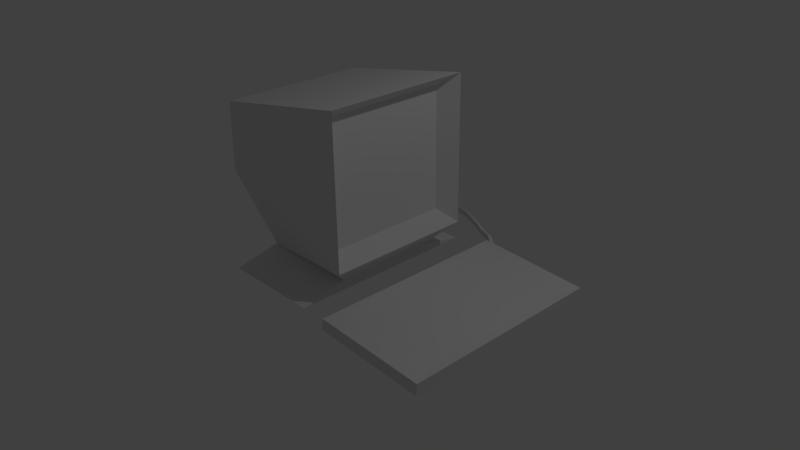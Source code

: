 # Source: terminal.blend  (saved by Blender 2.70.0; exported with 4.5.12 LTS)
import bpy
from mathutils import Matrix  # noqa: F401  (used for matrix-valued properties, if any)

bpy.ops.wm.read_factory_settings(use_empty=True)
scene = bpy.context.scene
scene.name = 'Scene'

# ---- collections
col_collection_1 = bpy.data.collections.new('Collection 1'); scene.collection.children.link(col_collection_1)

# ---- materials (node trees are filled in below, after node groups)
mat_material = bpy.data.materials.new('Material')
mat_material.alpha_threshold = 0.0
mat_material.use_transparent_shadow = False
mat_material.roughness = 0.5
mat_material.line_color = (0.0, 0.0, 0.0, 1.0)

# ---- material node trees

# ---- world
world_world = bpy.data.worlds.new('World'); scene.world = world_world
world_world.color = (0.05088, 0.05088, 0.05088)
world_world.use_sun_shadow = False
world_world.sun_shadow_jitter_overblur = 0.0
world_world.cycles.sampling_method = 'MANUAL'
world_world.cycles.sample_map_resolution = 256

# ---- cameras
cam_camera = bpy.data.cameras.new('Camera')
cam_camera.clip_end = 100.0
cam_camera.lens = 35.0
cam_camera.sensor_width = 32.0
cam_camera.sensor_height = 18.0
cam_camera.ortho_scale = 7.314
cam_camera.dof.focus_distance = 0.0
cam_camera.dof.aperture_fstop = 128.0

# ---- lights
light_lamp = bpy.data.lights.new('Lamp', 'POINT')
light_lamp.transmission_factor = 0.0
light_lamp.cutoff_distance = 30.0
light_lamp.energy = 100.0
light_lamp.shadow_buffer_clip_start = 1.001
light_lamp.shadow_soft_size = 0.1
light_lamp.shadow_maximum_resolution = 0.006
light_lamp.use_absolute_resolution = True
light_lamp.cycles.use_multiple_importance_sampling = False

# ---- meshes
me_cube = bpy.data.meshes.new('Cube')
me_cube.from_pydata([(0.5322, 1.0, -2.033), (0.5322, -1.0, -2.033), (-1.499, -1.0, -1.311), (-1.499, 1.0, -1.311), (0.5322, 1.0, -0.03317), (0.5322, -1.0, -0.03317), (-1.468, -1.0, -0.3902), (-1.468, 1.0, -0.3902), (0.2183, 0.6861, -2.357), (0.2183, -0.6861, -2.357), (-1.154, -0.6861, -2.357), (-1.154, 0.6861, -2.357), (0.2926, 0.8292, -1.862), (0.2926, -0.8292, -1.862), (0.2926, 0.8292, -0.2039), (0.2926, -0.8292, -0.2039), (0.2183, 1.307, -2.49), (0.2183, -1.307, -2.49), (-1.154, -1.307, -2.49), (-1.154, 1.307, -2.49), (0.7361, -1.442, -2.492), (0.7243, 1.354, -2.513), (2.244, 1.36, -2.609), (2.256, -1.436, -2.588), (0.7458, -1.441, -2.336), (0.7341, 1.355, -2.357), (2.254, 1.361, -2.452), (2.266, -1.435, -2.431), (0.9678, -1.122, -2.374), (0.9587, 1.039, -2.39), (2.133, 1.043, -2.464), (2.142, -1.117, -2.447), (0.8623, 1.356, -2.365), (0.8525, 1.354, -2.521), (0.8741, -1.44, -2.344), (0.8643, -1.442, -2.5), (1.058, 1.039, -2.396), (1.067, -1.121, -2.38), (0.7559, 1.393, -2.48), (0.7611, 1.393, -2.396), (0.8296, 1.393, -2.401), (0.8243, 1.393, -2.484), (0.5794, 1.543, -2.482), (0.5846, 1.544, -2.399), (0.6531, 1.544, -2.403), (0.6479, 1.543, -2.486), (-0.1358, 1.877, -2.485), (-0.1306, 1.877, -2.401), (-0.06213, 1.878, -2.405), (-0.06736, 1.877, -2.489), (-0.8777, 2.031, -2.481), (-0.869, 2.049, -2.4), (-0.8007, 2.047, -2.407), (-0.8094, 2.029, -2.488), (-1.282, 1.648, -2.515), (-1.273, 1.665, -2.434), (-1.205, 1.663, -2.441), (-1.214, 1.645, -2.522), (-1.281, 0.7833, -2.313), (-1.275, 0.7955, -2.257), (-1.229, 0.7938, -2.262), (-1.235, 0.7817, -2.318), (-1.166, 0.6327, -2.28), (-1.161, 0.6448, -2.224), (-1.114, 0.6432, -2.229), (-1.12, 0.631, -2.284), (0.7585, 1.393, -2.438), (0.7901, 1.393, -2.482), (0.7953, 1.393, -2.399), (0.827, 1.393, -2.442), (0.582, 1.544, -2.44), (0.6137, 1.543, -2.484), (0.6189, 1.544, -2.401), (0.6505, 1.544, -2.445), (0.7414, 1.469, -2.402), (0.7361, 1.468, -2.485), (0.6729, 1.469, -2.398), (0.6676, 1.468, -2.481), (-0.1332, 1.877, -2.443), (-0.1016, 1.877, -2.487), (-0.09637, 1.877, -2.403), (-0.06474, 1.877, -2.447), (0.2955, 1.711, -2.404), (0.2903, 1.71, -2.488), (0.227, 1.711, -2.4), (0.2218, 1.71, -2.483), (-0.8733, 2.04, -2.44), (-0.8436, 2.03, -2.485), (-0.8348, 2.048, -2.403), (-0.8051, 2.038, -2.447), (-0.4314, 1.962, -2.406), (-0.4384, 1.953, -2.488), (-0.4998, 1.963, -2.401), (-0.5068, 1.954, -2.483), (-1.278, 1.657, -2.475), (-1.248, 1.646, -2.519), (-1.239, 1.664, -2.437), (-1.21, 1.654, -2.482), (-1.003, 1.855, -2.424), (-1.012, 1.837, -2.505), (-1.071, 1.857, -2.417), (-1.08, 1.839, -2.498), (-1.278, 0.7894, -2.285), (-1.258, 0.7825, -2.315), (-1.252, 0.7946, -2.26), (-1.232, 0.7878, -2.29), (-1.217, 1.228, -2.351), (-1.224, 1.213, -2.42), (-1.274, 1.23, -2.346), (-1.282, 1.215, -2.414), (0.7387, 1.468, -2.444), (0.2929, 1.711, -2.446), (0.7071, 1.469, -2.4), (0.7019, 1.468, -2.483), (0.6702, 1.468, -2.439), (-0.4349, 1.958, -2.447), (0.2613, 1.711, -2.402), (0.256, 1.71, -2.486), (0.2244, 1.71, -2.442), (-1.007, 1.846, -2.464), (-0.4656, 1.963, -2.403), (-0.4726, 1.953, -2.486), (-0.5033, 1.959, -2.442), (-1.221, 1.221, -2.386), (-1.037, 1.856, -2.42), (-1.046, 1.838, -2.502), (-1.076, 1.848, -2.458), (-1.246, 1.229, -2.349), (-1.253, 1.214, -2.417), (-1.278, 1.223, -2.38), (0.7543, 1.394, -2.463), (0.7713, 1.393, -2.483), (0.7769, 1.394, -2.395), (0.8269, 1.395, -2.465), (0.5791, 1.541, -2.464), (0.5959, 1.542, -2.484), (0.6011, 1.543, -2.398), (0.6508, 1.546, -2.469), (0.7847, 1.43, -2.402), (0.6927, 1.507, -2.487), (0.722, 1.427, -2.405), (0.6242, 1.507, -2.48), (-0.1355, 1.874, -2.466), (-0.119, 1.876, -2.486), (-0.1137, 1.877, -2.401), (-0.06521, 1.88, -2.471), (0.4771, 1.609, -2.4), (0.1125, 1.797, -2.492), (0.4077, 1.607, -2.404), (0.04446, 1.798, -2.48), (-0.8762, 2.038, -2.462), (-0.8609, 2.031, -2.483), (-0.852, 2.049, -2.401), (-0.809, 2.036, -2.471), (-0.2454, 1.924, -2.403), (-0.6346, 2.004, -2.509), (-0.3143, 1.923, -2.405), (-0.6982, 2.01, -2.495), (-1.283, 1.653, -2.497), (-1.268, 1.648, -2.519), (-1.259, 1.666, -2.433), (-1.209, 1.649, -2.506), (-0.9038, 1.974, -2.406), (-1.115, 1.742, -2.509), (-0.9725, 1.967, -2.396), (-1.194, 1.747, -2.518), (-1.282, 0.7854, -2.3), (-1.272, 0.782, -2.315), (-1.265, 0.7949, -2.257), (-1.231, 0.7846, -2.307), (-1.228, 1.454, -2.416), (-1.235, 0.9981, -2.36), (-1.286, 1.455, -2.379), (-1.294, 0.9935, -2.371), (0.7575, 1.395, -2.414), (0.8085, 1.395, -2.484), (0.8138, 1.395, -2.399), (0.8296, 1.395, -2.421), (0.5817, 1.541, -2.416), (0.6315, 1.545, -2.487), (0.6368, 1.545, -2.401), (0.6535, 1.547, -2.421), (0.6979, 1.508, -2.401), (0.7793, 1.429, -2.484), (0.6292, 1.507, -2.399), (0.7183, 1.427, -2.472), (-0.1329, 1.875, -2.418), (-0.08424, 1.878, -2.489), (-0.07894, 1.878, -2.404), (-0.06237, 1.88, -2.424), (0.1178, 1.797, -2.402), (0.4709, 1.607, -2.491), (0.04862, 1.795, -2.402), (0.4025, 1.607, -2.479), (-0.8717, 2.048, -2.417), (-0.8258, 2.029, -2.485), (-0.8177, 2.047, -2.405), (-0.8031, 2.045, -2.426), (-0.6174, 2.019, -2.401), (-0.2521, 1.917, -2.491), (-0.6865, 2.018, -2.389), (-0.3204, 1.918, -2.481), (-1.278, 1.662, -2.452), (-1.23, 1.645, -2.523), (-1.221, 1.663, -2.437), (-1.205, 1.657, -2.458), (-1.111, 1.762, -2.441), (-0.9104, 1.933, -2.496), (-1.177, 1.764, -2.421), (-0.982, 1.945, -2.497), (-1.279, 0.7922, -2.269), (-1.245, 0.782, -2.318), (-1.239, 0.795, -2.26), (-1.228, 0.792, -2.274), (-1.234, 1.005, -2.317), (-1.219, 1.429, -2.471), (-1.285, 1.012, -2.291), (-1.299, 1.436, -2.479), (0.6959, 1.508, -2.444), (0.784, 1.432, -2.443), (0.7421, 1.471, -2.42), (0.7393, 1.47, -2.468), (0.1161, 1.8, -2.447), (0.4759, 1.611, -2.446), (0.2955, 1.714, -2.423), (0.2928, 1.713, -2.47), (0.663, 1.506, -2.4), (0.751, 1.429, -2.403), (0.689, 1.467, -2.397), (0.7253, 1.47, -2.399), (0.6578, 1.506, -2.483), (0.7463, 1.429, -2.478), (0.72, 1.469, -2.486), (0.6837, 1.467, -2.484), (0.6274, 1.508, -2.44), (0.7259, 1.432, -2.439), (0.6669, 1.466, -2.463), (0.6697, 1.466, -2.415), (-0.6268, 2.022, -2.451), (-0.2479, 1.923, -2.448), (-0.4324, 1.963, -2.425), (-0.4361, 1.958, -2.472), (0.08257, 1.795, -2.401), (0.4401, 1.605, -2.401), (0.2437, 1.71, -2.4), (0.2788, 1.712, -2.402), (0.07735, 1.794, -2.484), (0.4349, 1.604, -2.484), (0.2736, 1.711, -2.488), (0.2384, 1.709, -2.485), (0.0476, 1.8, -2.443), (0.4074, 1.611, -2.441), (0.2218, 1.707, -2.465), (0.2245, 1.708, -2.417), (-1.122, 1.756, -2.473), (-0.9111, 1.959, -2.459), (-1.003, 1.848, -2.442), (-1.007, 1.839, -2.488), (-0.6502, 2.017, -2.405), (-0.2809, 1.92, -2.403), (-0.4828, 1.963, -2.401), (-0.4484, 1.963, -2.404), (-0.658, 2.003, -2.486), (-0.287, 1.915, -2.485), (-0.4554, 1.954, -2.488), (-0.4898, 1.953, -2.485), (-0.6951, 2.024, -2.445), (-0.3163, 1.924, -2.443), (-0.5057, 1.953, -2.464), (-0.502, 1.959, -2.417), (-1.246, 0.9986, -2.334), (-1.238, 1.448, -2.433), (-1.216, 1.225, -2.366), (-1.22, 1.216, -2.405), (-1.139, 1.76, -2.435), (-0.9359, 1.979, -2.415), (-1.056, 1.858, -2.417), (-1.019, 1.854, -2.421), (-1.148, 1.742, -2.516), (-0.9446, 1.961, -2.497), (-1.027, 1.836, -2.505), (-1.064, 1.84, -2.501), (-1.191, 1.759, -2.466), (-0.9794, 1.962, -2.452), (-1.079, 1.846, -2.48), (-1.076, 1.855, -2.434), (-1.249, 1.011, -2.307), (-1.244, 1.447, -2.405), (-1.262, 1.23, -2.345), (-1.229, 1.229, -2.348), (-1.256, 0.9979, -2.368), (-1.252, 1.43, -2.481), (-1.237, 1.213, -2.421), (-1.27, 1.215, -2.417), (-1.297, 1.0, -2.329), (-1.301, 1.45, -2.427), (-1.283, 1.219, -2.399), (-1.279, 1.227, -2.36), (0.6961, 1.51, -2.469), (0.1156, 1.802, -2.474), (0.6814, 1.508, -2.399), (0.64, 1.505, -2.483), (0.6266, 1.505, -2.416), (-0.633, 2.019, -2.486), (0.1005, 1.797, -2.4), (0.06046, 1.795, -2.482), (0.04717, 1.795, -2.42), (-1.118, 1.748, -2.491), (-0.6336, 2.019, -2.403), (-0.6778, 2.009, -2.491), (-0.6922, 2.025, -2.41), (-1.24, 0.9983, -2.346), (-1.123, 1.76, -2.437), (-1.172, 1.745, -2.522), (-1.187, 1.764, -2.439), (-1.238, 1.009, -2.313), (-1.276, 0.9948, -2.374), (-1.294, 1.006, -2.306), (0.6989, 1.51, -2.42), (0.7859, 1.433, -2.42), (0.783, 1.433, -2.466), (0.1183, 1.802, -2.422), (0.4784, 1.613, -2.42), (0.4752, 1.612, -2.472), (0.6451, 1.505, -2.398), (0.7345, 1.428, -2.402), (0.7687, 1.431, -2.401), (0.6759, 1.507, -2.487), (0.7634, 1.43, -2.483), (0.7302, 1.428, -2.476), (0.6241, 1.505, -2.463), (0.722, 1.428, -2.458), (0.7241, 1.428, -2.42), (-0.6217, 2.025, -2.423), (-0.2455, 1.927, -2.423), (-0.2492, 1.923, -2.474), (0.06499, 1.793, -2.401), (0.4228, 1.604, -2.402), (0.4589, 1.607, -2.398), (0.0948, 1.795, -2.49), (0.453, 1.606, -2.49), (0.4179, 1.604, -2.482), (0.04513, 1.797, -2.464), (0.4039, 1.607, -2.462), (0.4067, 1.607, -2.42), (-1.116, 1.759, -2.456), (-0.907, 1.969, -2.431), (-0.9114, 1.945, -2.485), (-0.6682, 2.004, -2.396), (-0.2981, 1.92, -2.403), (-0.2631, 1.922, -2.401), (-0.6479, 1.982, -2.499), (-0.2697, 1.916, -2.49), (-0.304, 1.916, -2.483), (-0.6981, 2.018, -2.473), (-0.319, 1.918, -2.463), (-0.3157, 1.922, -2.42), (-1.24, 1.001, -2.326), (-1.234, 1.452, -2.423), (-1.226, 1.438, -2.449), (-1.158, 1.762, -2.424), (-0.9521, 1.957, -2.419), (-0.9193, 1.977, -2.409), (-1.128, 1.741, -2.514), (-0.9133, 1.95, -2.474), (-0.9653, 1.955, -2.5), (-1.197, 1.755, -2.495), (-0.9822, 1.956, -2.477), (-0.9782, 1.971, -2.42), (-1.266, 1.013, -2.295), (-1.262, 1.449, -2.386), (-1.233, 1.449, -2.412), (-1.242, 0.9984, -2.365), (-1.232, 1.428, -2.479), (-1.278, 1.433, -2.486), (-1.3, 0.9953, -2.353), (-1.306, 1.444, -2.457), (-1.298, 1.455, -2.399)], [], [(2, 3, 11, 10), (4, 7, 6, 5), (4, 5, 15, 14), (1, 5, 6, 2), (2, 6, 7, 3), (4, 0, 3, 7), (10, 11, 19, 18), (1, 2, 10, 9), (3, 0, 8, 11), (0, 1, 9, 8), (12, 14, 15, 13), (5, 1, 13, 15), (0, 4, 14, 12), (1, 0, 12, 13), (16, 17, 18, 19), (9, 10, 18, 17), (11, 8, 16, 19), (8, 9, 17, 16), (24, 25, 21, 20), (32, 26, 22, 33), (26, 27, 23, 22), (34, 24, 20, 35), (35, 33, 22, 23), (34, 27, 31, 37), (37, 36, 29, 28), (27, 26, 30, 31), (32, 25, 29, 36), (25, 24, 28, 29), (32, 33, 41, 133, 69, 177, 40), (27, 34, 35, 23), (20, 21, 33, 35), (24, 34, 37, 28), (31, 30, 36, 37), (26, 32, 36, 30), (298, 139, 45, 137), (25, 32, 40, 176, 68, 132, 39), (33, 21, 38, 131, 67, 175, 41), (21, 25, 39, 174, 66, 130, 38), (299, 147, 49, 145), (300, 182, 44, 180), (301, 141, 42, 135), (302, 184, 43, 178), (303, 155, 53, 153), (304, 190, 48, 188), (305, 149, 46, 143), (306, 192, 47, 186), (307, 163, 57, 161), (308, 198, 52, 196), (309, 157, 50, 151), (310, 200, 51, 194), (311, 171, 61, 169), (312, 206, 56, 204), (313, 165, 54, 159), (314, 208, 55, 202), (60, 213, 105, 169, 61, 65, 64), (315, 214, 60, 212), (316, 173, 58, 167), (317, 216, 59, 210), (63, 64, 65, 62), (59, 168, 104, 212, 60, 64, 63), (61, 211, 103, 167, 58, 62, 65), (58, 166, 102, 210, 59, 63, 62), (318, 218, 73, 181), (319, 219, 110, 220), (320, 183, 75, 221), (321, 222, 81, 189), (322, 223, 111, 224), (323, 191, 83, 225), (324, 226, 72, 136), (325, 227, 112, 228), (326, 138, 74, 229), (327, 230, 71, 179), (328, 231, 113, 232), (329, 185, 77, 233), (330, 234, 70, 134), (331, 235, 114, 236), (332, 140, 76, 237), (333, 238, 89, 197), (334, 239, 115, 240), (335, 199, 91, 241), (336, 242, 80, 144), (337, 243, 116, 244), (338, 146, 82, 245), (339, 246, 79, 187), (340, 247, 117, 248), (341, 193, 85, 249), (342, 250, 78, 142), (343, 251, 118, 252), (344, 148, 84, 253), (345, 254, 97, 205), (346, 255, 119, 256), (347, 207, 99, 257), (348, 258, 88, 152), (349, 259, 120, 260), (350, 154, 90, 261), (351, 262, 87, 195), (352, 263, 121, 264), (353, 201, 93, 265), (354, 266, 86, 150), (355, 267, 122, 268), (356, 156, 92, 269), (357, 270, 105, 213), (358, 271, 123, 272), (359, 215, 107, 273), (360, 274, 96, 160), (361, 275, 124, 276), (362, 162, 98, 277), (363, 278, 95, 203), (364, 279, 125, 280), (365, 209, 101, 281), (366, 282, 94, 158), (367, 283, 126, 284), (368, 164, 100, 285), (369, 286, 104, 168), (370, 287, 127, 288), (371, 170, 106, 289), (372, 290, 103, 211), (373, 291, 128, 292), (374, 217, 109, 293), (375, 294, 102, 166), (376, 295, 129, 296), (377, 172, 108, 297), (218, 298, 137, 73), (110, 221, 298, 218), (221, 75, 139, 298), (222, 299, 145, 81), (111, 225, 299, 222), (225, 83, 147, 299), (226, 300, 180, 72), (112, 229, 300, 226), (229, 74, 182, 300), (230, 301, 135, 71), (113, 233, 301, 230), (233, 77, 141, 301), (234, 302, 178, 70), (114, 237, 302, 234), (237, 76, 184, 302), (238, 303, 153, 89), (115, 241, 303, 238), (241, 91, 155, 303), (242, 304, 188, 80), (116, 245, 304, 242), (245, 82, 190, 304), (246, 305, 143, 79), (117, 249, 305, 246), (249, 85, 149, 305), (250, 306, 186, 78), (118, 253, 306, 250), (253, 84, 192, 306), (254, 307, 161, 97), (119, 257, 307, 254), (257, 99, 163, 307), (258, 308, 196, 88), (120, 261, 308, 258), (261, 90, 198, 308), (262, 309, 151, 87), (121, 265, 309, 262), (265, 93, 157, 309), (266, 310, 194, 86), (122, 269, 310, 266), (269, 92, 200, 310), (270, 311, 169, 105), (123, 273, 311, 270), (273, 107, 171, 311), (274, 312, 204, 96), (124, 277, 312, 274), (277, 98, 206, 312), (278, 313, 159, 95), (125, 281, 313, 278), (281, 101, 165, 313), (282, 314, 202, 94), (126, 285, 314, 282), (285, 100, 208, 314), (286, 315, 212, 104), (127, 289, 315, 286), (289, 106, 214, 315), (290, 316, 167, 103), (128, 293, 316, 290), (293, 109, 173, 316), (294, 317, 210, 102), (129, 297, 317, 294), (297, 108, 216, 317), (182, 318, 181, 44), (74, 220, 318, 182), (220, 110, 218, 318), (138, 319, 220, 74), (40, 177, 319, 138), (177, 69, 219, 319), (219, 320, 221, 110), (69, 133, 320, 219), (133, 41, 183, 320), (190, 321, 189, 48), (82, 224, 321, 190), (224, 111, 222, 321), (146, 322, 224, 82), (44, 181, 322, 146), (181, 73, 223, 322), (223, 323, 225, 111), (73, 137, 323, 223), (137, 45, 191, 323), (184, 324, 136, 43), (76, 228, 324, 184), (228, 112, 226, 324), (140, 325, 228, 76), (39, 132, 325, 140), (132, 68, 227, 325), (227, 326, 229, 112), (68, 176, 326, 227), (176, 40, 138, 326), (139, 327, 179, 45), (75, 232, 327, 139), (232, 113, 230, 327), (183, 328, 232, 75), (41, 175, 328, 183), (175, 67, 231, 328), (231, 329, 233, 113), (67, 131, 329, 231), (131, 38, 185, 329), (141, 330, 134, 42), (77, 236, 330, 141), (236, 114, 234, 330), (185, 331, 236, 77), (38, 130, 331, 185), (130, 66, 235, 331), (235, 332, 237, 114), (66, 174, 332, 235), (174, 39, 140, 332), (198, 333, 197, 52), (90, 240, 333, 198), (240, 115, 238, 333), (154, 334, 240, 90), (48, 189, 334, 154), (189, 81, 239, 334), (239, 335, 241, 115), (81, 145, 335, 239), (145, 49, 199, 335), (192, 336, 144, 47), (84, 244, 336, 192), (244, 116, 242, 336), (148, 337, 244, 84), (43, 136, 337, 148), (136, 72, 243, 337), (243, 338, 245, 116), (72, 180, 338, 243), (180, 44, 146, 338), (147, 339, 187, 49), (83, 248, 339, 147), (248, 117, 246, 339), (191, 340, 248, 83), (45, 179, 340, 191), (179, 71, 247, 340), (247, 341, 249, 117), (71, 135, 341, 247), (135, 42, 193, 341), (149, 342, 142, 46), (85, 252, 342, 149), (252, 118, 250, 342), (193, 343, 252, 85), (42, 134, 343, 193), (134, 70, 251, 343), (251, 344, 253, 118), (70, 178, 344, 251), (178, 43, 148, 344), (206, 345, 205, 56), (98, 256, 345, 206), (256, 119, 254, 345), (162, 346, 256, 98), (52, 197, 346, 162), (197, 89, 255, 346), (255, 347, 257, 119), (89, 153, 347, 255), (153, 53, 207, 347), (200, 348, 152, 51), (92, 260, 348, 200), (260, 120, 258, 348), (156, 349, 260, 92), (47, 144, 349, 156), (144, 80, 259, 349), (259, 350, 261, 120), (80, 188, 350, 259), (188, 48, 154, 350), (155, 351, 195, 53), (91, 264, 351, 155), (264, 121, 262, 351), (199, 352, 264, 91), (49, 187, 352, 199), (187, 79, 263, 352), (263, 353, 265, 121), (79, 143, 353, 263), (143, 46, 201, 353), (157, 354, 150, 50), (93, 268, 354, 157), (268, 122, 266, 354), (201, 355, 268, 93), (46, 142, 355, 201), (142, 78, 267, 355), (267, 356, 269, 122), (78, 186, 356, 267), (186, 47, 156, 356), (214, 357, 213, 60), (106, 272, 357, 214), (272, 123, 270, 357), (170, 358, 272, 106), (56, 205, 358, 170), (205, 97, 271, 358), (271, 359, 273, 123), (97, 161, 359, 271), (161, 57, 215, 359), (208, 360, 160, 55), (100, 276, 360, 208), (276, 124, 274, 360), (164, 361, 276, 100), (51, 152, 361, 164), (152, 88, 275, 361), (275, 362, 277, 124), (88, 196, 362, 275), (196, 52, 162, 362), (163, 363, 203, 57), (99, 280, 363, 163), (280, 125, 278, 363), (207, 364, 280, 99), (53, 195, 364, 207), (195, 87, 279, 364), (279, 365, 281, 125), (87, 151, 365, 279), (151, 50, 209, 365), (165, 366, 158, 54), (101, 284, 366, 165), (284, 126, 282, 366), (209, 367, 284, 101), (50, 150, 367, 209), (150, 86, 283, 367), (283, 368, 285, 126), (86, 194, 368, 283), (194, 51, 164, 368), (216, 369, 168, 59), (108, 288, 369, 216), (288, 127, 286, 369), (172, 370, 288, 108), (55, 160, 370, 172), (160, 96, 287, 370), (287, 371, 289, 127), (96, 204, 371, 287), (204, 56, 170, 371), (171, 372, 211, 61), (107, 292, 372, 171), (292, 128, 290, 372), (215, 373, 292, 107), (57, 203, 373, 215), (203, 95, 291, 373), (291, 374, 293, 128), (95, 159, 374, 291), (159, 54, 217, 374), (173, 375, 166, 58), (109, 296, 375, 173), (296, 129, 294, 375), (217, 376, 296, 109), (54, 158, 376, 217), (158, 94, 295, 376), (295, 377, 297, 129), (94, 202, 377, 295), (202, 55, 172, 377)])
_uv = me_cube.uv_layers.new(name='UVMap')
_uv.uv.foreach_set('vector', [0.5167, 0.7209, 0.5167, 0.4922, 0.6352, 0.5269, 0.6352, 0.6838, 0.32, 0.6745, 0.32, 0.9035, 0.09173, 0.9008, 0.09173, 0.6718, 0.9321, 0.6841, 0.9321, 0.9104, 0.9076, 0.8877, 0.9076, 0.7, 0.2848, 0.6672, 0.05629, 0.6718, 0.09708, 0.4621, 0.2023, 0.4567, 0.5167, 0.7209, 0.4113, 0.7209, 0.4113, 0.4922, 0.5167, 0.4922, 0.8536, 0.4558, 0.8536, 0.6841, 0.6504, 0.6091, 0.6535, 0.5038, 0.6352, 0.6838, 0.6352, 0.5269, 0.6504, 0.4558, 0.6504, 0.7548, 0.2848, 0.6672, 0.2023, 0.4567, 0.32, 0.4757, 0.32, 0.6191, 0.6504, 0.6091, 0.8536, 0.6841, 0.8396, 0.7243, 0.7023, 0.7292, 0.08677, 0.6718, 0.08677, 0.8982, 0.05629, 0.8565, 0.05629, 0.7012, 0.7791, 0.749, 0.7791, 0.9384, 0.6504, 0.9303, 0.6504, 0.7409, 0.8536, 0.6841, 0.8536, 0.4558, 0.887, 0.4756, 0.887, 0.6649, 0.8125, 0.7292, 0.8125, 0.9577, 0.7791, 0.9384, 0.7791, 0.749, 0.9076, 0.6841, 0.9076, 0.4558, 0.9349, 0.4766, 0.9349, 0.6659, 0.9164, 0.1599, 0.9164, 0.4558, 0.7609, 0.4526, 0.7609, 0.1568, 0.3899, 0.6138, 0.3899, 0.7707, 0.32, 0.7708, 0.32, 0.6138, 0.3919, 0.4568, 0.3919, 0.6138, 0.32, 0.6137, 0.32, 0.4567, 0.9164, 0.3127, 0.9164, 0.206, 0.9316, 0.1568, 0.9316, 0.3601, 0.3934, 0.7811, 0.3934, 0.4614, 0.4113, 0.4614, 0.4113, 0.7811, 0.887, 0.5948, 0.8897, 0.4558, 0.9076, 0.4564, 0.9049, 0.5954, 0.8693, 0.9023, 0.8693, 0.686, 0.887, 0.6841, 0.887, 0.9005, 0.4292, 0.9001, 0.4292, 0.9134, 0.4113, 0.9135, 0.4113, 0.9002, 0.6018, 0.4541, 0.6018, 0.1373, 0.7609, 0.139, 0.7609, 0.4558, 0.2521, 0.05718, 0.4113, 0.05781, 0.3973, 0.09431, 0.2743, 0.09381, 0.2743, 0.09381, 0.2743, 0.3405, 0.263, 0.3405, 0.263, 0.09377, 0.4113, 0.05781, 0.4113, 0.3771, 0.3973, 0.341, 0.3973, 0.09431, 0.2521, 0.3765, 0.2374, 0.3764, 0.263, 0.3405, 0.2743, 0.3405, 0.2374, 0.3764, 0.2374, 0.05712, 0.263, 0.09377, 0.263, 0.3405, 0.887, 0.5948, 0.9049, 0.5954, 0.9006, 0.6005, 0.8983, 0.6004, 0.8958, 0.6003, 0.8933, 0.6002, 0.8911, 0.6001, 0.4292, 0.7548, 0.4292, 0.9001, 0.4113, 0.9002, 0.4113, 0.7549, 0.5872, 0.454, 0.5872, 0.1372, 0.6018, 0.1373, 0.6018, 0.4541, 0.2374, 0.05712, 0.2521, 0.05718, 0.2743, 0.09381, 0.263, 0.09377, 0.3973, 0.09431, 0.3973, 0.341, 0.2743, 0.3405, 0.2743, 0.09381, 0.4113, 0.3771, 0.2521, 0.3765, 0.2743, 0.3405, 0.3973, 0.341, 0.8989, 0.6198, 0.901, 0.62, 0.9009, 0.6265, 0.8989, 0.6264, 0.2374, 0.3764, 0.2521, 0.3765, 0.2484, 0.3811, 0.2466, 0.3813, 0.2444, 0.3811, 0.2423, 0.3812, 0.2405, 0.3811, 0.6018, 0.1373, 0.5872, 0.1372, 0.5902, 0.1334, 0.592, 0.1333, 0.5941, 0.1335, 0.5963, 0.1333, 0.598, 0.1335, 0.4113, 0.4614, 0.3934, 0.4614, 0.3978, 0.4569, 0.3997, 0.4567, 0.4025, 0.4569, 0.4054, 0.4568, 0.4073, 0.4569, 0.9008, 0.6941, 0.9029, 0.6941, 0.903, 0.7165, 0.901, 0.7165, 0.2315, 0.3943, 0.2333, 0.3942, 0.2282, 0.3984, 0.2264, 0.3985, 0.5772, 0.1204, 0.5754, 0.1202, 0.5703, 0.1159, 0.5722, 0.116, 0.936, 0.3387, 0.934, 0.3389, 0.9338, 0.3325, 0.9358, 0.3323, 0.9049, 0.781, 0.9076, 0.7802, 0.9059, 0.7992, 0.904, 0.7995, 0.1651, 0.4275, 0.1671, 0.4276, 0.1466, 0.4368, 0.1446, 0.4369, 0.5116, 0.08602, 0.5098, 0.08563, 0.4894, 0.07619, 0.4914, 0.07629, 0.9355, 0.2646, 0.9335, 0.2648, 0.9331, 0.2422, 0.935, 0.2421, 0.4343, 0.8672, 0.4322, 0.8667, 0.4292, 0.8555, 0.4311, 0.8557, 0.08126, 0.4532, 0.08312, 0.4532, 0.06215, 0.4565, 0.06021, 0.4565, 0.3926, 0.5214, 0.392, 0.5193, 0.3931, 0.5002, 0.3929, 0.5018, 0.9339, 0.1767, 0.9316, 0.1776, 0.9328, 0.1571, 0.9348, 0.1568, 0.4414, 0.7798, 0.4399, 0.7799, 0.4421, 0.7548, 0.4434, 0.755, 0.6225, 0.7935, 0.6238, 0.7929, 0.616, 0.8061, 0.6142, 0.8065, 0.8208, 0.8508, 0.8183, 0.8502, 0.8125, 0.8361, 0.814, 0.8367, 0.4589, 0.8031, 0.461, 0.8024, 0.4581, 0.818, 0.456, 0.8184, 0.7672, 0.1556, 0.7659, 0.1557, 0.7641, 0.1562, 0.7621, 0.1564, 0.7609, 0.1568, 0.7609, 0.1374, 0.7672, 0.1363, 0.628, 0.8814, 0.6286, 0.8816, 0.6341, 0.9059, 0.6329, 0.906, 0.838, 0.7649, 0.836, 0.764, 0.8454, 0.7414, 0.8465, 0.7417, 0.4647, 0.8717, 0.4666, 0.8706, 0.4678, 0.8868, 0.4664, 0.8872, 0.7609, 0.06181, 0.7618, 0.05712, 0.7682, 0.05778, 0.7673, 0.06247, 0.6288, 0.9069, 0.6299, 0.9067, 0.6315, 0.9064, 0.6329, 0.906, 0.6341, 0.9059, 0.6504, 0.9203, 0.6451, 0.9214, 0.8505, 0.743, 0.8493, 0.7427, 0.848, 0.7422, 0.8465, 0.7417, 0.8454, 0.7414, 0.8636, 0.7292, 0.8687, 0.7308, 0.7682, 0.08256, 0.7668, 0.08257, 0.765, 0.08223, 0.7632, 0.0822, 0.7618, 0.0819, 0.7609, 0.06181, 0.7673, 0.06247, 0.8933, 0.6197, 0.8961, 0.6198, 0.8961, 0.6263, 0.8934, 0.6262, 0.8933, 0.6067, 0.8959, 0.6067, 0.896, 0.6133, 0.8933, 0.6132, 0.8985, 0.6068, 0.9006, 0.607, 0.9008, 0.6135, 0.8987, 0.6133, 0.8948, 0.6939, 0.8977, 0.694, 0.8983, 0.7164, 0.8956, 0.7163, 0.8937, 0.6487, 0.8967, 0.6488, 0.8972, 0.6713, 0.8945, 0.6713, 0.8997, 0.6488, 0.9018, 0.649, 0.902, 0.6715, 0.9, 0.6714, 0.2273, 0.3939, 0.2294, 0.3941, 0.2243, 0.3984, 0.2223, 0.3983, 0.2375, 0.3851, 0.2394, 0.3853, 0.2344, 0.3897, 0.2323, 0.3896, 0.2414, 0.3854, 0.2432, 0.3853, 0.2383, 0.3898, 0.2365, 0.3899, 0.5813, 0.1201, 0.5792, 0.1203, 0.5742, 0.1159, 0.5763, 0.1158, 0.5911, 0.1292, 0.5891, 0.1293, 0.5842, 0.1247, 0.5863, 0.1246, 0.5873, 0.1295, 0.5859, 0.1295, 0.5803, 0.1247, 0.5821, 0.1248, 0.9413, 0.3384, 0.9387, 0.3386, 0.9386, 0.3322, 0.9413, 0.332, 0.941, 0.3521, 0.9389, 0.3524, 0.9388, 0.3449, 0.9415, 0.3447, 0.9368, 0.3524, 0.935, 0.3523, 0.934, 0.3452, 0.936, 0.345, 0.8976, 0.7803, 0.9008, 0.7806, 0.9012, 0.7993, 0.8987, 0.7995, 0.8961, 0.7372, 0.899, 0.7372, 0.8997, 0.7578, 0.8971, 0.7579, 0.902, 0.7373, 0.9041, 0.7372, 0.9045, 0.7578, 0.9026, 0.7579, 0.1611, 0.4271, 0.1631, 0.4272, 0.1427, 0.4368, 0.1407, 0.4367, 0.2019, 0.4079, 0.2039, 0.408, 0.1835, 0.4176, 0.1815, 0.4175, 0.2061, 0.4083, 0.2081, 0.4085, 0.1874, 0.4176, 0.1855, 0.4177, 0.5156, 0.086, 0.5135, 0.08614, 0.4933, 0.07624, 0.4953, 0.07615, 0.5561, 0.1058, 0.554, 0.106, 0.5338, 0.09608, 0.5358, 0.09598, 0.552, 0.106, 0.5503, 0.1057, 0.5299, 0.09604, 0.5318, 0.09616, 0.9405, 0.2643, 0.938, 0.2644, 0.9379, 0.2419, 0.9405, 0.2418, 0.9408, 0.3095, 0.9384, 0.3097, 0.9382, 0.287, 0.9409, 0.2869, 0.936, 0.3099, 0.9341, 0.31, 0.9335, 0.2874, 0.9355, 0.2872, 0.4385, 0.8679, 0.4365, 0.8679, 0.4339, 0.8561, 0.4367, 0.8562, 0.4445, 0.8921, 0.4413, 0.8914, 0.4389, 0.8783, 0.4415, 0.8783, 0.438, 0.8901, 0.4367, 0.8888, 0.4342, 0.8777, 0.4361, 0.8778, 0.0773, 0.4515, 0.07936, 0.453, 0.05825, 0.4566, 0.05629, 0.4567, 0.1196, 0.4417, 0.1216, 0.4418, 0.1005, 0.4467, 0.09849, 0.4467, 0.1236, 0.442, 0.1256, 0.4422, 0.1044, 0.4466, 0.1024, 0.4467, 0.8687, 0.8958, 0.8668, 0.8975, 0.8457, 0.8935, 0.8477, 0.8941, 0.4744, 0.0713, 0.4723, 0.07141, 0.4513, 0.06659, 0.4533, 0.06658, 0.4704, 0.07133, 0.4685, 0.07105, 0.4474, 0.06649, 0.4493, 0.0666, 0.9411, 0.1763, 0.9379, 0.1764, 0.9375, 0.157, 0.94, 0.1568, 0.9402, 0.2205, 0.9378, 0.2206, 0.9377, 0.1995, 0.9402, 0.1994, 0.9352, 0.2208, 0.9334, 0.2209, 0.9329, 0.1997, 0.9348, 0.1996, 0.4438, 0.7799, 0.4427, 0.7796, 0.4453, 0.7552, 0.4472, 0.7555, 0.4381, 0.8324, 0.4369, 0.832, 0.4396, 0.8056, 0.4419, 0.8059, 0.435, 0.831, 0.4324, 0.8303, 0.4357, 0.8052, 0.4373, 0.8054, 0.6185, 0.7943, 0.6207, 0.7939, 0.6121, 0.8068, 0.6099, 0.8071, 0.6361, 0.7681, 0.6373, 0.7653, 0.6293, 0.7812, 0.6272, 0.7815, 0.6391, 0.7653, 0.6409, 0.7653, 0.6332, 0.7804, 0.6314, 0.7809, 0.8256, 0.8519, 0.8235, 0.8513, 0.8162, 0.8373, 0.8182, 0.8379, 0.8412, 0.8822, 0.8373, 0.8824, 0.831, 0.8654, 0.833, 0.8659, 0.8353, 0.881, 0.8339, 0.8792, 0.8273, 0.8642, 0.8289, 0.8649, 0.4525, 0.804, 0.4558, 0.8035, 0.4533, 0.8186, 0.4507, 0.8191, 0.4575, 0.7707, 0.4605, 0.7702, 0.4582, 0.787, 0.4556, 0.7873, 0.4643, 0.7698, 0.4669, 0.7698, 0.4629, 0.7864, 0.461, 0.7868, 0.6246, 0.8819, 0.6266, 0.8815, 0.6315, 0.9064, 0.6299, 0.9067, 0.6147, 0.832, 0.617, 0.8315, 0.6218, 0.8566, 0.6199, 0.8569, 0.6182, 0.8308, 0.6187, 0.8301, 0.625, 0.856, 0.6236, 0.8562, 0.8415, 0.7665, 0.84, 0.7659, 0.848, 0.7422, 0.8493, 0.7427, 0.8262, 0.8141, 0.824, 0.8135, 0.8321, 0.7898, 0.8339, 0.7903, 0.8211, 0.8129, 0.8186, 0.8124, 0.829, 0.7888, 0.8303, 0.7891, 0.4592, 0.8725, 0.462, 0.8722, 0.4646, 0.8872, 0.4628, 0.8877, 0.4527, 0.8374, 0.4562, 0.8369, 0.4589, 0.8529, 0.4567, 0.8534, 0.4595, 0.8366, 0.4618, 0.8357, 0.4629, 0.8524, 0.4613, 0.8528, 0.8961, 0.6198, 0.8989, 0.6198, 0.8989, 0.6264, 0.8961, 0.6263, 0.896, 0.6133, 0.8987, 0.6133, 0.8989, 0.6198, 0.8961, 0.6198, 0.8987, 0.6133, 0.9008, 0.6135, 0.901, 0.62, 0.8989, 0.6198, 0.8977, 0.694, 0.9008, 0.6941, 0.901, 0.7165, 0.8983, 0.7164, 0.8972, 0.6713, 0.9, 0.6714, 0.9008, 0.6941, 0.8977, 0.694, 0.9, 0.6714, 0.902, 0.6715, 0.9029, 0.6941, 0.9008, 0.6941, 0.2294, 0.3941, 0.2315, 0.3943, 0.2264, 0.3985, 0.2243, 0.3984, 0.2344, 0.3897, 0.2365, 0.3899, 0.2315, 0.3943, 0.2294, 0.3941, 0.2365, 0.3899, 0.2383, 0.3898, 0.2333, 0.3942, 0.2315, 0.3943, 0.5792, 0.1203, 0.5772, 0.1204, 0.5722, 0.116, 0.5742, 0.1159, 0.5842, 0.1247, 0.5821, 0.1248, 0.5772, 0.1204, 0.5792, 0.1203, 0.5821, 0.1248, 0.5803, 0.1247, 0.5754, 0.1202, 0.5772, 0.1204, 0.9387, 0.3386, 0.936, 0.3387, 0.9358, 0.3323, 0.9386, 0.3322, 0.9388, 0.3449, 0.936, 0.345, 0.936, 0.3387, 0.9387, 0.3386, 0.936, 0.345, 0.934, 0.3452, 0.934, 0.3389, 0.936, 0.3387, 0.9008, 0.7806, 0.9049, 0.781, 0.904, 0.7995, 0.9012, 0.7993, 0.8997, 0.7578, 0.9026, 0.7579, 0.9049, 0.781, 0.9008, 0.7806, 0.9026, 0.7579, 0.9045, 0.7578, 0.9076, 0.7802, 0.9049, 0.781, 0.1631, 0.4272, 0.1651, 0.4275, 0.1446, 0.4369, 0.1427, 0.4368, 0.1835, 0.4176, 0.1855, 0.4177, 0.1651, 0.4275, 0.1631, 0.4272, 0.1855, 0.4177, 0.1874, 0.4176, 0.1671, 0.4276, 0.1651, 0.4275, 0.5135, 0.08614, 0.5116, 0.08602, 0.4914, 0.07629, 0.4933, 0.07624, 0.5338, 0.09608, 0.5318, 0.09616, 0.5116, 0.08602, 0.5135, 0.08614, 0.5318, 0.09616, 0.5299, 0.09604, 0.5098, 0.08563, 0.5116, 0.08602, 0.938, 0.2644, 0.9355, 0.2646, 0.935, 0.2421, 0.9379, 0.2419, 0.9382, 0.287, 0.9355, 0.2872, 0.9355, 0.2646, 0.938, 0.2644, 0.9355, 0.2872, 0.9335, 0.2874, 0.9335, 0.2648, 0.9355, 0.2646, 0.4365, 0.8679, 0.4343, 0.8672, 0.4311, 0.8557, 0.4339, 0.8561, 0.4389, 0.8783, 0.4361, 0.8778, 0.4343, 0.8672, 0.4365, 0.8679, 0.4361, 0.8778, 0.4342, 0.8777, 0.4322, 0.8667, 0.4343, 0.8672, 0.07936, 0.453, 0.08126, 0.4532, 0.06021, 0.4565, 0.05825, 0.4566, 0.1005, 0.4467, 0.1024, 0.4467, 0.08126, 0.4532, 0.07936, 0.453, 0.1024, 0.4467, 0.1044, 0.4466, 0.08312, 0.4532, 0.08126, 0.4532, 0.3931, 0.5237, 0.3926, 0.5214, 0.3929, 0.5018, 0.3928, 0.5036, 0.4513, 0.06659, 0.4493, 0.0666, 0.4282, 0.05971, 0.4303, 0.06051, 0.4493, 0.0666, 0.4474, 0.06649, 0.4259, 0.0594, 0.4282, 0.05971, 0.9379, 0.1764, 0.9339, 0.1767, 0.9348, 0.1568, 0.9375, 0.157, 0.9377, 0.1995, 0.9348, 0.1996, 0.9339, 0.1767, 0.9379, 0.1764, 0.9348, 0.1996, 0.9329, 0.1997, 0.9316, 0.1776, 0.9339, 0.1767, 0.4427, 0.7796, 0.4414, 0.7798, 0.4434, 0.755, 0.4453, 0.7552, 0.4396, 0.8056, 0.4373, 0.8054, 0.4414, 0.7798, 0.4427, 0.7796, 0.4373, 0.8054, 0.4357, 0.8052, 0.4399, 0.7799, 0.4414, 0.7798, 0.6207, 0.7939, 0.6225, 0.7935, 0.6142, 0.8065, 0.6121, 0.8068, 0.6293, 0.7812, 0.6314, 0.7809, 0.6225, 0.7935, 0.6207, 0.7939, 0.6314, 0.7809, 0.6332, 0.7804, 0.6238, 0.7929, 0.6225, 0.7935, 0.8235, 0.8513, 0.8208, 0.8508, 0.814, 0.8367, 0.8162, 0.8373, 0.831, 0.8654, 0.8289, 0.8649, 0.8208, 0.8508, 0.8235, 0.8513, 0.8289, 0.8649, 0.8273, 0.8642, 0.8183, 0.8502, 0.8208, 0.8508, 0.4558, 0.8035, 0.4589, 0.8031, 0.456, 0.8184, 0.4533, 0.8186, 0.4582, 0.787, 0.461, 0.7868, 0.4589, 0.8031, 0.4558, 0.8035, 0.461, 0.7868, 0.4629, 0.7864, 0.461, 0.8024, 0.4589, 0.8031, 0.6266, 0.8815, 0.628, 0.8814, 0.6329, 0.906, 0.6315, 0.9064, 0.6218, 0.8566, 0.6236, 0.8562, 0.628, 0.8814, 0.6266, 0.8815, 0.6236, 0.8562, 0.625, 0.856, 0.6286, 0.8816, 0.628, 0.8814, 0.84, 0.7659, 0.838, 0.7649, 0.8465, 0.7417, 0.848, 0.7422, 0.8321, 0.7898, 0.8303, 0.7891, 0.838, 0.7649, 0.84, 0.7659, 0.8303, 0.7891, 0.829, 0.7888, 0.836, 0.764, 0.838, 0.7649, 0.462, 0.8722, 0.4647, 0.8717, 0.4664, 0.8872, 0.4646, 0.8872, 0.4589, 0.8529, 0.4613, 0.8528, 0.4647, 0.8717, 0.462, 0.8722, 0.4613, 0.8528, 0.4629, 0.8524, 0.4666, 0.8706, 0.4647, 0.8717, 0.8912, 0.6196, 0.8933, 0.6197, 0.8934, 0.6262, 0.8914, 0.6261, 0.8912, 0.6131, 0.8933, 0.6132, 0.8933, 0.6197, 0.8912, 0.6196, 0.8933, 0.6132, 0.896, 0.6133, 0.8961, 0.6198, 0.8933, 0.6197, 0.8912, 0.6066, 0.8933, 0.6067, 0.8933, 0.6132, 0.8912, 0.6131, 0.8911, 0.6001, 0.8933, 0.6002, 0.8933, 0.6067, 0.8912, 0.6066, 0.8933, 0.6002, 0.8958, 0.6003, 0.8959, 0.6067, 0.8933, 0.6067, 0.8959, 0.6067, 0.8985, 0.6068, 0.8987, 0.6133, 0.896, 0.6133, 0.8958, 0.6003, 0.8983, 0.6004, 0.8985, 0.6068, 0.8959, 0.6067, 0.8983, 0.6004, 0.9006, 0.6005, 0.9006, 0.607, 0.8985, 0.6068, 0.8926, 0.6937, 0.8948, 0.6939, 0.8956, 0.7163, 0.8935, 0.7162, 0.8924, 0.6712, 0.8945, 0.6713, 0.8948, 0.6939, 0.8926, 0.6937, 0.8945, 0.6713, 0.8972, 0.6713, 0.8977, 0.694, 0.8948, 0.6939, 0.8914, 0.6486, 0.8937, 0.6487, 0.8945, 0.6713, 0.8924, 0.6712, 0.8914, 0.6261, 0.8934, 0.6262, 0.8937, 0.6487, 0.8914, 0.6486, 0.8934, 0.6262, 0.8961, 0.6263, 0.8967, 0.6488, 0.8937, 0.6487, 0.8967, 0.6488, 0.8997, 0.6488, 0.9, 0.6714, 0.8972, 0.6713, 0.8961, 0.6263, 0.8989, 0.6264, 0.8997, 0.6488, 0.8967, 0.6488, 0.8989, 0.6264, 0.9009, 0.6265, 0.9018, 0.649, 0.8997, 0.6488, 0.2255, 0.3941, 0.2273, 0.3939, 0.2223, 0.3983, 0.2204, 0.3984, 0.2305, 0.3897, 0.2323, 0.3896, 0.2273, 0.3939, 0.2255, 0.3941, 0.2323, 0.3896, 0.2344, 0.3897, 0.2294, 0.3941, 0.2273, 0.3939, 0.2361, 0.385, 0.2375, 0.3851, 0.2323, 0.3896, 0.2305, 0.3897, 0.2405, 0.3811, 0.2423, 0.3812, 0.2375, 0.3851, 0.2361, 0.385, 0.2423, 0.3812, 0.2444, 0.3811, 0.2394, 0.3853, 0.2375, 0.3851, 0.2394, 0.3853, 0.2414, 0.3854, 0.2365, 0.3899, 0.2344, 0.3897, 0.2444, 0.3811, 0.2466, 0.3813, 0.2414, 0.3854, 0.2394, 0.3853, 0.2466, 0.3813, 0.2484, 0.3811, 0.2432, 0.3853, 0.2414, 0.3854, 0.5832, 0.1202, 0.5813, 0.1201, 0.5763, 0.1158, 0.5781, 0.116, 0.5881, 0.1247, 0.5863, 0.1246, 0.5813, 0.1201, 0.5832, 0.1202, 0.5863, 0.1246, 0.5842, 0.1247, 0.5792, 0.1203, 0.5813, 0.1201, 0.5929, 0.1293, 0.5911, 0.1292, 0.5863, 0.1246, 0.5881, 0.1247, 0.598, 0.1335, 0.5963, 0.1333, 0.5911, 0.1292, 0.5929, 0.1293, 0.5963, 0.1333, 0.5941, 0.1335, 0.5891, 0.1293, 0.5911, 0.1292, 0.5891, 0.1293, 0.5873, 0.1295, 0.5821, 0.1248, 0.5842, 0.1247, 0.5941, 0.1335, 0.592, 0.1333, 0.5873, 0.1295, 0.5891, 0.1293, 0.592, 0.1333, 0.5902, 0.1334, 0.5859, 0.1295, 0.5873, 0.1295, 0.9433, 0.3383, 0.9413, 0.3384, 0.9413, 0.332, 0.9434, 0.3319, 0.9435, 0.3446, 0.9415, 0.3447, 0.9413, 0.3384, 0.9433, 0.3383, 0.9415, 0.3447, 0.9388, 0.3449, 0.9387, 0.3386, 0.9413, 0.3384, 0.9427, 0.3518, 0.941, 0.3521, 0.9415, 0.3447, 0.9435, 0.3446, 0.9437, 0.3573, 0.9417, 0.3571, 0.941, 0.3521, 0.9427, 0.3518, 0.9417, 0.3571, 0.9389, 0.3576, 0.9389, 0.3524, 0.941, 0.3521, 0.9389, 0.3524, 0.9368, 0.3524, 0.936, 0.345, 0.9388, 0.3449, 0.9389, 0.3576, 0.9361, 0.3575, 0.9368, 0.3524, 0.9389, 0.3524, 0.9361, 0.3575, 0.9342, 0.358, 0.935, 0.3523, 0.9368, 0.3524, 0.895, 0.7796, 0.8976, 0.7803, 0.8987, 0.7995, 0.8965, 0.7994, 0.895, 0.7578, 0.8971, 0.7579, 0.8976, 0.7803, 0.895, 0.7796, 0.8971, 0.7579, 0.8997, 0.7578, 0.9008, 0.7806, 0.8976, 0.7803, 0.8939, 0.7371, 0.8961, 0.7372, 0.8971, 0.7579, 0.895, 0.7578, 0.8935, 0.7162, 0.8956, 0.7163, 0.8961, 0.7372, 0.8939, 0.7371, 0.8956, 0.7163, 0.8983, 0.7164, 0.899, 0.7372, 0.8961, 0.7372, 0.899, 0.7372, 0.902, 0.7373, 0.9026, 0.7579, 0.8997, 0.7578, 0.8983, 0.7164, 0.901, 0.7165, 0.902, 0.7373, 0.899, 0.7372, 0.901, 0.7165, 0.903, 0.7165, 0.9041, 0.7372, 0.902, 0.7373, 0.1592, 0.4273, 0.1611, 0.4271, 0.1407, 0.4367, 0.1387, 0.4368, 0.1796, 0.4176, 0.1815, 0.4175, 0.1611, 0.4271, 0.1592, 0.4273, 0.1815, 0.4175, 0.1835, 0.4176, 0.1631, 0.4272, 0.1611, 0.4271, 0.2002, 0.4083, 0.2019, 0.4079, 0.1815, 0.4175, 0.1796, 0.4176, 0.2204, 0.3984, 0.2223, 0.3983, 0.2019, 0.4079, 0.2002, 0.4083, 0.2223, 0.3983, 0.2243, 0.3984, 0.2039, 0.408, 0.2019, 0.4079, 0.2039, 0.408, 0.2061, 0.4083, 0.1855, 0.4177, 0.1835, 0.4176, 0.2243, 0.3984, 0.2264, 0.3985, 0.2061, 0.4083, 0.2039, 0.408, 0.2264, 0.3985, 0.2282, 0.3984, 0.2081, 0.4085, 0.2061, 0.4083, 0.5176, 0.08578, 0.5156, 0.086, 0.4953, 0.07615, 0.4973, 0.07628, 0.5377, 0.09612, 0.5358, 0.09598, 0.5156, 0.086, 0.5176, 0.08578, 0.5358, 0.09598, 0.5338, 0.09608, 0.5135, 0.08614, 0.5156, 0.086, 0.5582, 0.1057, 0.5561, 0.1058, 0.5358, 0.09598, 0.5377, 0.09612, 0.5781, 0.116, 0.5763, 0.1158, 0.5561, 0.1058, 0.5582, 0.1057, 0.5763, 0.1158, 0.5742, 0.1159, 0.554, 0.106, 0.5561, 0.1058, 0.554, 0.106, 0.552, 0.106, 0.5318, 0.09616, 0.5338, 0.09608, 0.5742, 0.1159, 0.5722, 0.116, 0.552, 0.106, 0.554, 0.106, 0.5722, 0.116, 0.5703, 0.1159, 0.5503, 0.1057, 0.552, 0.106, 0.9424, 0.2641, 0.9405, 0.2643, 0.9405, 0.2418, 0.9426, 0.2416, 0.943, 0.2867, 0.9409, 0.2869, 0.9405, 0.2643, 0.9424, 0.2641, 0.9409, 0.2869, 0.9382, 0.287, 0.938, 0.2644, 0.9405, 0.2643, 0.9428, 0.3094, 0.9408, 0.3095, 0.9409, 0.2869, 0.943, 0.2867, 0.9434, 0.3319, 0.9413, 0.332, 0.9408, 0.3095, 0.9428, 0.3094, 0.9413, 0.332, 0.9386, 0.3322, 0.9384, 0.3097, 0.9408, 0.3095, 0.9384, 0.3097, 0.936, 0.3099, 0.9355, 0.2872, 0.9382, 0.287, 0.9386, 0.3322, 0.9358, 0.3323, 0.936, 0.3099, 0.9384, 0.3097, 0.9358, 0.3323, 0.9338, 0.3325, 0.9341, 0.31, 0.936, 0.3099, 0.4402, 0.8682, 0.4385, 0.8679, 0.4367, 0.8562, 0.4387, 0.8566, 0.4436, 0.8788, 0.4415, 0.8783, 0.4385, 0.8679, 0.4402, 0.8682, 0.4415, 0.8783, 0.4389, 0.8783, 0.4365, 0.8679, 0.4385, 0.8679, 0.4474, 0.8924, 0.4445, 0.8921, 0.4415, 0.8783, 0.4436, 0.8788, 0.4486, 0.901, 0.4464, 0.9011, 0.4445, 0.8921, 0.4474, 0.8924, 0.4464, 0.9011, 0.4438, 0.9005, 0.4413, 0.8914, 0.4445, 0.8921, 0.4413, 0.8914, 0.438, 0.8901, 0.4361, 0.8778, 0.4389, 0.8783, 0.4438, 0.9005, 0.4411, 0.9005, 0.438, 0.8901, 0.4413, 0.8914, 0.4411, 0.9005, 0.4391, 0.9, 0.4367, 0.8888, 0.438, 0.8901, 0.392, 0.4802, 0.3929, 0.4776, 0.3934, 0.4985, 0.3933, 0.5002, 0.3933, 0.4585, 0.3934, 0.4567, 0.3929, 0.4776, 0.392, 0.4802, 0.09849, 0.4467, 0.1005, 0.4467, 0.07936, 0.453, 0.0773, 0.4515, 0.1177, 0.4421, 0.1196, 0.4417, 0.09849, 0.4467, 0.09654, 0.4468, 0.1387, 0.4368, 0.1407, 0.4367, 0.1196, 0.4417, 0.1177, 0.4421, 0.1407, 0.4367, 0.1427, 0.4368, 0.1216, 0.4418, 0.1196, 0.4417, 0.1216, 0.4418, 0.1236, 0.442, 0.1024, 0.4467, 0.1005, 0.4467, 0.1427, 0.4368, 0.1446, 0.4369, 0.1236, 0.442, 0.1216, 0.4418, 0.1446, 0.4369, 0.1466, 0.4368, 0.1256, 0.4422, 0.1236, 0.442, 0.4333, 0.06008, 0.4317, 0.0627, 0.4113, 0.05713, 0.4132, 0.05712, 0.4552, 0.0667, 0.4533, 0.06658, 0.4317, 0.0627, 0.4333, 0.06008, 0.3911, 0.6628, 0.3914, 0.6646, 0.3914, 0.6862, 0.3899, 0.6842, 0.4764, 0.07119, 0.4744, 0.0713, 0.4533, 0.06658, 0.4552, 0.0667, 0.4973, 0.07628, 0.4953, 0.07615, 0.4744, 0.0713, 0.4764, 0.07119, 0.4953, 0.07615, 0.4933, 0.07624, 0.4723, 0.07141, 0.4744, 0.0713, 0.4723, 0.07141, 0.4704, 0.07133, 0.4493, 0.0666, 0.4513, 0.06659, 0.4933, 0.07624, 0.4914, 0.07629, 0.4704, 0.07133, 0.4723, 0.07141, 0.4914, 0.07629, 0.4894, 0.07619, 0.4685, 0.07105, 0.4704, 0.07133, 0.9437, 0.1766, 0.9411, 0.1763, 0.94, 0.1568, 0.9422, 0.1569, 0.9424, 0.1993, 0.9402, 0.1994, 0.9411, 0.1763, 0.9437, 0.1766, 0.9402, 0.1994, 0.9377, 0.1995, 0.9379, 0.1764, 0.9411, 0.1763, 0.9422, 0.2204, 0.9402, 0.2205, 0.9402, 0.1994, 0.9424, 0.1993, 0.9426, 0.2416, 0.9405, 0.2418, 0.9402, 0.2205, 0.9422, 0.2204, 0.9405, 0.2418, 0.9379, 0.2419, 0.9378, 0.2206, 0.9402, 0.2205, 0.9378, 0.2206, 0.9352, 0.2208, 0.9348, 0.1996, 0.9377, 0.1995, 0.9379, 0.2419, 0.935, 0.2421, 0.9352, 0.2208, 0.9378, 0.2206, 0.935, 0.2421, 0.9331, 0.2422, 0.9334, 0.2209, 0.9352, 0.2208, 0.4448, 0.7802, 0.4438, 0.7799, 0.4472, 0.7555, 0.4486, 0.7555, 0.4436, 0.8061, 0.4419, 0.8059, 0.4438, 0.7799, 0.4448, 0.7802, 0.4419, 0.8059, 0.4396, 0.8056, 0.4427, 0.7796, 0.4438, 0.7799, 0.4389, 0.8324, 0.4381, 0.8324, 0.4419, 0.8059, 0.4436, 0.8061, 0.4387, 0.8566, 0.4367, 0.8562, 0.4381, 0.8324, 0.4389, 0.8324, 0.4367, 0.8562, 0.4339, 0.8561, 0.4369, 0.832, 0.4381, 0.8324, 0.4369, 0.832, 0.435, 0.831, 0.4373, 0.8054, 0.4396, 0.8056, 0.4339, 0.8561, 0.4311, 0.8557, 0.435, 0.831, 0.4369, 0.832, 0.4311, 0.8557, 0.4292, 0.8555, 0.4324, 0.8303, 0.435, 0.831, 0.6162, 0.7946, 0.6185, 0.7943, 0.6099, 0.8071, 0.6083, 0.8076, 0.6255, 0.7819, 0.6272, 0.7815, 0.6185, 0.7943, 0.6162, 0.7946, 0.6272, 0.7815, 0.6293, 0.7812, 0.6207, 0.7939, 0.6185, 0.7943, 0.6333, 0.7678, 0.6361, 0.7681, 0.6272, 0.7815, 0.6255, 0.7819, 0.6427, 0.7563, 0.6446, 0.7559, 0.6361, 0.7681, 0.6333, 0.7678, 0.6446, 0.7559, 0.6465, 0.7556, 0.6373, 0.7653, 0.6361, 0.7681, 0.6373, 0.7653, 0.6391, 0.7653, 0.6314, 0.7809, 0.6293, 0.7812, 0.6465, 0.7556, 0.6485, 0.7552, 0.6391, 0.7653, 0.6373, 0.7653, 0.6485, 0.7552, 0.6504, 0.7548, 0.6409, 0.7653, 0.6391, 0.7653, 0.827, 0.8525, 0.8256, 0.8519, 0.8182, 0.8379, 0.8199, 0.8384, 0.8347, 0.8666, 0.833, 0.8659, 0.8256, 0.8519, 0.827, 0.8525, 0.833, 0.8659, 0.831, 0.8654, 0.8235, 0.8513, 0.8256, 0.8519, 0.3924, 0.6311, 0.3899, 0.6323, 0.3924, 0.6138, 0.3925, 0.6151, 0.3925, 0.6471, 0.392, 0.6457, 0.3899, 0.6323, 0.3924, 0.6311, 0.8477, 0.8941, 0.8457, 0.8935, 0.8373, 0.8824, 0.8412, 0.8822, 0.8373, 0.8824, 0.8353, 0.881, 0.8289, 0.8649, 0.831, 0.8654, 0.8457, 0.8935, 0.8438, 0.893, 0.8353, 0.881, 0.8373, 0.8824, 0.8438, 0.893, 0.842, 0.8924, 0.8339, 0.8792, 0.8353, 0.881, 0.4498, 0.8041, 0.4525, 0.804, 0.4507, 0.8191, 0.4486, 0.8192, 0.4535, 0.7876, 0.4556, 0.7873, 0.4525, 0.804, 0.4498, 0.8041, 0.4556, 0.7873, 0.4582, 0.787, 0.4558, 0.8035, 0.4525, 0.804, 0.4552, 0.7713, 0.4575, 0.7707, 0.4556, 0.7873, 0.4535, 0.7876, 0.4583, 0.7561, 0.4605, 0.7556, 0.4575, 0.7707, 0.4552, 0.7713, 0.4605, 0.7556, 0.4631, 0.7554, 0.4605, 0.7702, 0.4575, 0.7707, 0.4605, 0.7702, 0.4643, 0.7698, 0.461, 0.7868, 0.4582, 0.787, 0.4631, 0.7554, 0.4658, 0.7549, 0.4643, 0.7698, 0.4605, 0.7702, 0.4658, 0.7549, 0.4678, 0.7548, 0.4669, 0.7698, 0.4643, 0.7698, 0.6225, 0.8826, 0.6246, 0.8819, 0.6299, 0.9067, 0.6288, 0.9069, 0.6186, 0.8572, 0.6199, 0.8569, 0.6246, 0.8819, 0.6225, 0.8826, 0.6199, 0.8569, 0.6218, 0.8566, 0.6266, 0.8815, 0.6246, 0.8819, 0.6118, 0.8321, 0.6147, 0.832, 0.6199, 0.8569, 0.6186, 0.8572, 0.6083, 0.8076, 0.6099, 0.8071, 0.6147, 0.832, 0.6118, 0.8321, 0.6099, 0.8071, 0.6121, 0.8068, 0.617, 0.8315, 0.6147, 0.832, 0.617, 0.8315, 0.6182, 0.8308, 0.6236, 0.8562, 0.6218, 0.8566, 0.6121, 0.8068, 0.6142, 0.8065, 0.6182, 0.8308, 0.617, 0.8315, 0.6142, 0.8065, 0.616, 0.8061, 0.6187, 0.8301, 0.6182, 0.8308, 0.8423, 0.7667, 0.8415, 0.7665, 0.8493, 0.7427, 0.8505, 0.743, 0.8352, 0.7907, 0.8339, 0.7903, 0.8415, 0.7665, 0.8423, 0.7667, 0.8339, 0.7903, 0.8321, 0.7898, 0.84, 0.7659, 0.8415, 0.7665, 0.8276, 0.8146, 0.8262, 0.8141, 0.8339, 0.7903, 0.8352, 0.7907, 0.8199, 0.8384, 0.8182, 0.8379, 0.8262, 0.8141, 0.8276, 0.8146, 0.8182, 0.8379, 0.8162, 0.8373, 0.824, 0.8135, 0.8262, 0.8141, 0.824, 0.8135, 0.8211, 0.8129, 0.8303, 0.7891, 0.8321, 0.7898, 0.8162, 0.8373, 0.814, 0.8367, 0.8211, 0.8129, 0.824, 0.8135, 0.814, 0.8367, 0.8125, 0.8361, 0.8186, 0.8124, 0.8211, 0.8129, 0.4571, 0.872, 0.4592, 0.8725, 0.4628, 0.8877, 0.4613, 0.8877, 0.455, 0.8534, 0.4567, 0.8534, 0.4592, 0.8725, 0.4571, 0.872, 0.4567, 0.8534, 0.4589, 0.8529, 0.462, 0.8722, 0.4592, 0.8725, 0.3899, 0.6473, 0.3927, 0.6471, 0.3927, 0.6628, 0.3909, 0.6625, 0.4486, 0.8192, 0.4507, 0.8191, 0.4527, 0.8374, 0.4501, 0.8372, 0.4507, 0.8191, 0.4533, 0.8186, 0.4562, 0.8369, 0.4527, 0.8374, 0.4562, 0.8369, 0.4595, 0.8366, 0.4613, 0.8528, 0.4589, 0.8529, 0.4533, 0.8186, 0.456, 0.8184, 0.4595, 0.8366, 0.4562, 0.8369, 0.456, 0.8184, 0.4581, 0.818, 0.4618, 0.8357, 0.4595, 0.8366])
me_cube.materials.append(mat_material)
me_cube.use_remesh_preserve_volume = False
me_cube.use_remesh_preserve_attributes = False
me_cube.use_mirror_vertex_groups = False
me_cube.update()

# ---- objects
ob_cube = bpy.data.objects.new('Cube', me_cube)
ob_lamp = bpy.data.objects.new('Lamp', light_lamp)
ob_camera = bpy.data.objects.new('Camera', cam_camera)

# ---- transforms, parenting, visibility, modifiers, constraints
ob_cube.location = (0.0, 0.0, 2.337)
ob_cube.lock_rotations_4d = False
ob_cube.empty_display_type = 'ARROWS'
ob_cube.lineart.crease_threshold = 0.0
ob_lamp.location = (4.076, 1.005, 5.904)
ob_lamp.rotation_euler = (0.6503, 0.05522, 1.866)
ob_lamp.lock_rotations_4d = False
ob_lamp.empty_display_type = 'ARROWS'
ob_lamp.color = (0.0, 0.0, 0.0, 0.0)
ob_lamp.lineart.crease_threshold = 0.0
ob_camera.location = (7.481, -6.508, 5.344)
ob_camera.rotation_euler = (1.109, 0.01082, 0.8149)
ob_camera.lock_rotations_4d = False
ob_camera.empty_display_type = 'ARROWS'
ob_camera.color = (0.0, 0.0, 0.0, 0.0)
ob_camera.display_type = 'WIRE'
ob_camera.lineart.crease_threshold = 0.0

# ---- collection membership
col_collection_1.objects.link(ob_cube)
col_collection_1.objects.link(ob_lamp)
col_collection_1.objects.link(ob_camera)

# ---- scene / render settings (as saved in the file)
scene.camera = ob_camera
scene.frame_start = 1; scene.frame_end = 250; scene.frame_set(1)
scene.render.engine = 'BLENDER_EEVEE_NEXT'
scene.render.resolution_percentage = 50
scene.render.dither_intensity = 0.0
scene.cycles.use_denoising = False
scene.cycles.samples = 10
scene.cycles.sampling_pattern = 'TABULATED_SOBOL'
scene.cycles.light_sampling_threshold = 0.0
scene.cycles.use_adaptive_sampling = False
scene.cycles.use_light_tree = False
scene.cycles.blur_glossy = 0.0
scene.cycles.volume_bounces = 1
scene.cycles.pixel_filter_type = 'GAUSSIAN'
scene.cycles.sample_clamp_indirect = 0.0
scene.view_settings.view_transform = 'Standard'
bpy.context.view_layer.update()

